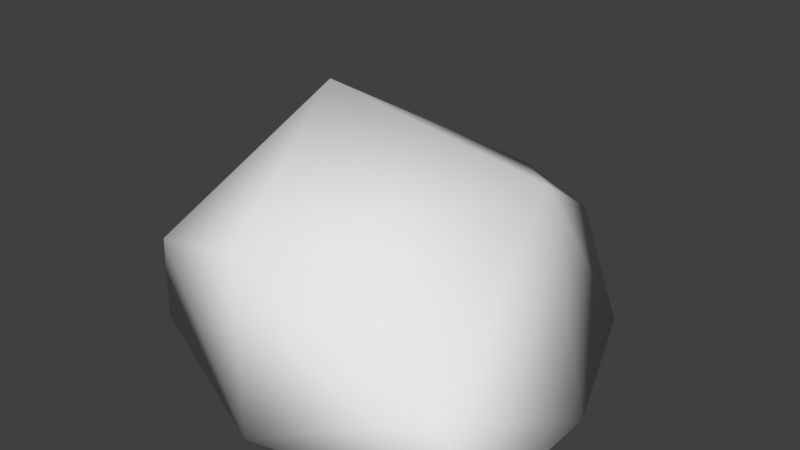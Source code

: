 # Source: rock008.blend  (saved by Blender 2.78.0; exported with 4.5.12 LTS)
import bpy
from mathutils import Matrix  # noqa: F401  (used for matrix-valued properties, if any)

bpy.ops.wm.read_factory_settings(use_empty=True)
scene = bpy.context.scene
scene.name = 'Scene'

# ---- collections
col_collection_1 = bpy.data.collections.new('Collection 1'); scene.collection.children.link(col_collection_1)

# ---- materials (node trees are filled in below, after node groups)
mat_material = bpy.data.materials.new('Material')
mat_material.alpha_threshold = 0.0
mat_material.use_transparent_shadow = False
mat_material.roughness = 0.5
mat_material.line_color = (0.0, 0.0, 0.0, 1.0)

# ---- material node trees

# ---- world
world_world = bpy.data.worlds.new('World'); scene.world = world_world
world_world.color = (0.05088, 0.05088, 0.05088)
world_world.use_sun_shadow = False
world_world.sun_shadow_jitter_overblur = 0.0
world_world.cycles.sampling_method = 'MANUAL'

# ---- meshes
me_cube = bpy.data.meshes.new('Cube')
me_cube.from_pydata([(0.3689, 1.0, 0.4304), (0.8309, -0.7659, 0.3509), (-0.7809, -0.7137, 0.5589), (-0.8564, 0.6625, 0.1141), (0.6959, 0.7965, 0.0), (1.0, -0.7667, 0.0), (-1.0, -0.5624, 0.0), (-0.7469, 0.8097, 0.0), (0.5247, 0.3939, 0.8087), (2.384e-07, 1.0, 0.5731), (-5.364e-07, -1.0, 0.8657), (-1.0, 1.788e-07, 0.4388), (2.384e-07, 1.0, 0.0), (-1.0, 2.384e-07, 0.0), (-2.98e-07, -1.0, 0.0), (1.0, -2.98e-07, 0.0), (-0.4044, -1.788e-07, 1.202)], [], [(16, 2, 10), (15, 1, 5), (14, 2, 6), (13, 3, 7), (9, 7, 3), (0, 12, 9), (6, 11, 13), (1, 14, 5), (4, 8, 15), (8, 10, 1), (9, 8, 0), (3, 16, 9), (16, 11, 2), (15, 8, 1), (14, 10, 2), (13, 11, 3), (9, 12, 7), (0, 4, 12), (6, 2, 11), (1, 10, 14), (4, 0, 8), (8, 16, 10), (9, 16, 8), (3, 11, 16), (7, 12, 4, 15, 5, 14, 6, 13)])
me_cube.polygons.foreach_set('use_smooth', [True] * 25)
me_cube.materials.append(mat_material)
me_cube.use_remesh_preserve_volume = False
me_cube.use_remesh_preserve_attributes = False
me_cube.use_mirror_vertex_groups = False
me_cube.update()

# ---- objects
ob_cube = bpy.data.objects.new('Cube', me_cube)

# ---- transforms, parenting, visibility, modifiers, constraints
ob_cube.location = (0.0, 0.0, 0.0)
ob_cube.lock_rotations_4d = False
ob_cube.empty_display_type = 'ARROWS'
ob_cube.lineart.crease_threshold = 0.0

# ---- collection membership
col_collection_1.objects.link(ob_cube)

# ---- scene / render settings (as saved in the file)
scene.frame_start = 1; scene.frame_end = 250; scene.frame_set(1)
scene.render.engine = 'BLENDER_EEVEE_NEXT'
scene.render.resolution_percentage = 50
scene.render.dither_intensity = 0.0
scene.cycles.use_denoising = False
scene.cycles.samples = 128
scene.cycles.sampling_pattern = 'TABULATED_SOBOL'
scene.cycles.light_sampling_threshold = 0.0
scene.cycles.use_adaptive_sampling = False
scene.cycles.use_light_tree = False
scene.cycles.blur_glossy = 0.0
scene.cycles.sample_clamp_indirect = 0.0
scene.view_settings.view_transform = 'Standard'
bpy.context.view_layer.update()

# ---- added for rendering (the .blend has no active camera and no usable light): camera, sun
cam_auto = bpy.data.cameras.new('AutoCamera')
cam_auto.lens = 50.0
cam_auto.sensor_width = 36.0
cam_auto.clip_end = 1000.0
ob_auto_camera = bpy.data.objects.new('AutoCamera', cam_auto)
scene.collection.objects.link(ob_auto_camera)
ob_auto_camera.location = (2.84336, -3.41203, 2.87558)
ob_auto_camera.rotation_euler = (1.09748, -7.21219e-08, 0.694738)
scene.camera = ob_auto_camera
light_auto_sun = bpy.data.lights.new('AutoSun', 'SUN')
light_auto_sun.energy = 3.0
light_auto_sun.angle = 0.0523599
ob_auto_sun = bpy.data.objects.new('AutoSun', light_auto_sun)
scene.collection.objects.link(ob_auto_sun)
ob_auto_sun.rotation_euler = (0.872665, 0.174533, 0.523599)
bpy.context.view_layer.update()
